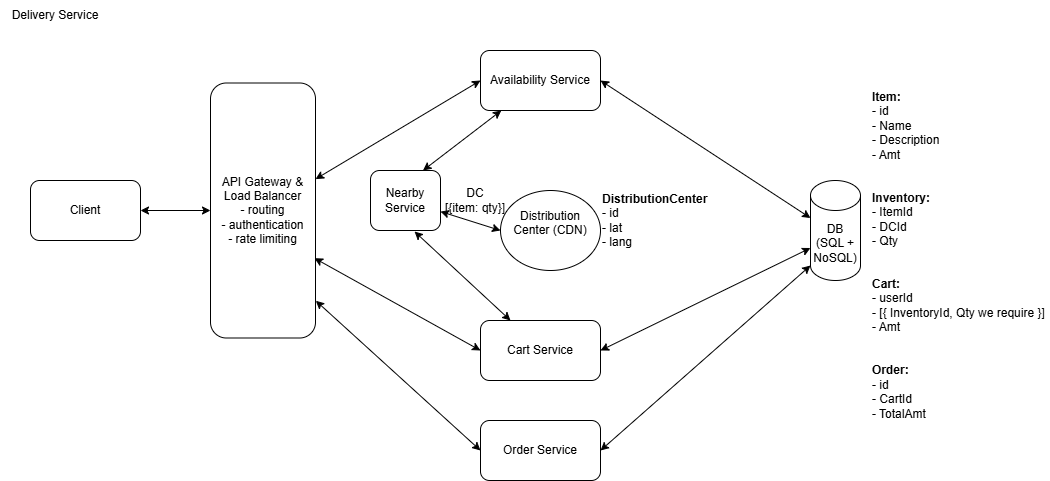

The diagram above was exported from draw.io. Its source (the exported page's mxGraphModel, read from the mxfile embedded in the PNG):
<mxGraphModel dx="772" dy="547" grid="1" gridSize="10" guides="1" tooltips="1" connect="1" arrows="1" fold="1" page="1" pageScale="1" pageWidth="850" pageHeight="1100" math="0" shadow="0">
  <root>
    <mxCell id="0" />
    <mxCell id="1" parent="0" />
    <mxCell id="WGYEj517PNpXNFqzguZz-1" parent="1" style="text;html=1;whiteSpace=wrap;strokeColor=none;fillColor=none;align=center;verticalAlign=middle;rounded=0;" value="Delivery Service" vertex="1">
      <mxGeometry height="30" width="110" x="40" y="90" as="geometry" />
    </mxCell>
    <mxCell id="WGYEj517PNpXNFqzguZz-3" parent="1" style="rounded=1;whiteSpace=wrap;html=1;" value="Client" vertex="1">
      <mxGeometry height="60" width="110" x="70" y="270" as="geometry" />
    </mxCell>
    <mxCell id="WGYEj517PNpXNFqzguZz-4" parent="1" style="rounded=1;whiteSpace=wrap;html=1;" value="API Gateway &amp;amp; Load Balancer&lt;div&gt;- routing&lt;/div&gt;&lt;div&gt;- authentication&lt;/div&gt;&lt;div&gt;- rate limiting&lt;/div&gt;" vertex="1">
      <mxGeometry height="255" width="105" x="250" y="172.5" as="geometry" />
    </mxCell>
    <mxCell id="WGYEj517PNpXNFqzguZz-10" parent="1" style="shape=cylinder3;whiteSpace=wrap;html=1;boundedLbl=1;backgroundOutline=1;size=15;" value="DB (SQL + NoSQL)" vertex="1">
      <mxGeometry height="100" width="50" x="850" y="270" as="geometry" />
    </mxCell>
    <mxCell id="WGYEj517PNpXNFqzguZz-11" parent="1" style="text;html=1;whiteSpace=wrap;strokeColor=none;fillColor=none;align=left;verticalAlign=middle;rounded=0;" value="&lt;b&gt;Item:&lt;/b&gt;&lt;div&gt;- id&lt;/div&gt;&lt;div&gt;- Name&lt;/div&gt;&lt;div&gt;- Description&lt;/div&gt;&lt;div&gt;- Amt&lt;/div&gt;&lt;div&gt;&lt;br&gt;&lt;/div&gt;&lt;div&gt;&lt;br&gt;&lt;/div&gt;&lt;div&gt;&lt;b&gt;Inventory:&lt;/b&gt;&lt;div&gt;- ItemId&lt;/div&gt;&lt;div&gt;- DCId&lt;/div&gt;&lt;div&gt;- Qty&lt;/div&gt;&lt;/div&gt;&lt;div&gt;&lt;br&gt;&lt;/div&gt;&lt;div&gt;&lt;br&gt;&lt;/div&gt;&lt;div&gt;&lt;b&gt;Cart:&lt;/b&gt;&lt;/div&gt;&lt;div&gt;- userId&lt;/div&gt;&lt;div&gt;- [{ InventoryId,&amp;nbsp;&lt;span style=&quot;background-color: transparent; color: light-dark(rgb(0, 0, 0), rgb(255, 255, 255));&quot;&gt;Qty we require }]&lt;/span&gt;&lt;/div&gt;&lt;div&gt;- Amt&lt;/div&gt;&lt;div&gt;&lt;br&gt;&lt;/div&gt;&lt;div&gt;&lt;br&gt;&lt;/div&gt;&lt;div&gt;&lt;b&gt;Order:&lt;/b&gt;&lt;div&gt;- id&lt;/div&gt;&lt;div&gt;- CartId&lt;/div&gt;&lt;/div&gt;&lt;div&gt;- TotalAmt&lt;/div&gt;" vertex="1">
      <mxGeometry height="350" width="180" x="910" y="170" as="geometry" />
    </mxCell>
    <mxCell id="WGYEj517PNpXNFqzguZz-13" parent="1" style="ellipse;whiteSpace=wrap;html=1;" value="Distribution Center (CDN)&lt;div&gt;&lt;br&gt;&lt;/div&gt;" vertex="1">
      <mxGeometry height="80" width="100" x="540" y="280" as="geometry" />
    </mxCell>
    <mxCell id="WGYEj517PNpXNFqzguZz-14" parent="1" style="text;html=1;whiteSpace=wrap;strokeColor=none;fillColor=none;align=left;verticalAlign=middle;rounded=0;" value="&lt;b&gt;DistributionCenter&lt;/b&gt;&lt;div&gt;- id&lt;/div&gt;&lt;div&gt;- lat&lt;/div&gt;&lt;div&gt;- lang&lt;/div&gt;" vertex="1">
      <mxGeometry height="60" width="60" x="640" y="280" as="geometry" />
    </mxCell>
    <mxCell id="WGYEj517PNpXNFqzguZz-18" parent="1" style="rounded=1;whiteSpace=wrap;html=1;" value="Availability Service" vertex="1">
      <mxGeometry height="60" width="120" x="520" y="140" as="geometry" />
    </mxCell>
    <mxCell id="WGYEj517PNpXNFqzguZz-19" parent="1" style="rounded=1;whiteSpace=wrap;html=1;" value="Nearby Service" vertex="1">
      <mxGeometry height="60" width="70" x="410" y="260" as="geometry" />
    </mxCell>
    <mxCell id="WGYEj517PNpXNFqzguZz-22" edge="1" parent="1" source="WGYEj517PNpXNFqzguZz-19" style="endArrow=classic;startArrow=classic;html=1;rounded=0;entryX=0;entryY=0.5;entryDx=0;entryDy=0;" target="WGYEj517PNpXNFqzguZz-13" value="">
      <mxGeometry height="50" relative="1" width="50" as="geometry">
        <mxPoint x="530" y="490" as="sourcePoint" />
        <mxPoint x="600.7106781186548" y="440" as="targetPoint" />
      </mxGeometry>
    </mxCell>
    <mxCell id="WGYEj517PNpXNFqzguZz-23" edge="1" parent="1" source="WGYEj517PNpXNFqzguZz-3" style="endArrow=classic;startArrow=classic;html=1;rounded=0;entryX=0;entryY=0.5;entryDx=0;entryDy=0;exitX=1;exitY=0.5;exitDx=0;exitDy=0;" target="WGYEj517PNpXNFqzguZz-4" value="">
      <mxGeometry height="50" relative="1" width="50" as="geometry">
        <mxPoint x="180" y="310" as="sourcePoint" />
        <mxPoint x="230" y="260" as="targetPoint" />
      </mxGeometry>
    </mxCell>
    <mxCell id="WGYEj517PNpXNFqzguZz-24" edge="1" parent="1" source="WGYEj517PNpXNFqzguZz-4" style="endArrow=classic;startArrow=classic;html=1;rounded=0;entryX=0;entryY=0.5;entryDx=0;entryDy=0;" target="WGYEj517PNpXNFqzguZz-18" value="">
      <mxGeometry height="50" relative="1" width="50" as="geometry">
        <mxPoint x="355" y="350" as="sourcePoint" />
        <mxPoint x="425.71067811865476" y="300" as="targetPoint" />
      </mxGeometry>
    </mxCell>
    <mxCell id="WGYEj517PNpXNFqzguZz-25" edge="1" parent="1" source="WGYEj517PNpXNFqzguZz-18" style="endArrow=classic;startArrow=classic;html=1;rounded=0;exitX=1;exitY=0.5;exitDx=0;exitDy=0;entryX=0;entryY=0;entryDx=0;entryDy=37.5;entryPerimeter=0;" target="WGYEj517PNpXNFqzguZz-10" value="">
      <mxGeometry height="50" relative="1" width="50" as="geometry">
        <mxPoint x="540" y="310" as="sourcePoint" />
        <mxPoint x="590" y="260" as="targetPoint" />
      </mxGeometry>
    </mxCell>
    <mxCell id="WGYEj517PNpXNFqzguZz-26" parent="1" style="text;html=1;whiteSpace=wrap;strokeColor=none;fillColor=none;align=center;verticalAlign=middle;rounded=0;" value="DC&lt;div&gt;[{item: qty}]&lt;/div&gt;" vertex="1">
      <mxGeometry height="40" width="70" x="480" y="270" as="geometry" />
    </mxCell>
    <mxCell id="WGYEj517PNpXNFqzguZz-27" parent="1" style="rounded=1;whiteSpace=wrap;html=1;" value="Cart Service" vertex="1">
      <mxGeometry height="60" width="120" x="520" y="410" as="geometry" />
    </mxCell>
    <mxCell id="WGYEj517PNpXNFqzguZz-34" edge="1" parent="1" source="WGYEj517PNpXNFqzguZz-19" style="endArrow=classic;startArrow=classic;html=1;rounded=0;exitX=0.629;exitY=1.017;exitDx=0;exitDy=0;exitPerimeter=0;entryX=0.25;entryY=0;entryDx=0;entryDy=0;" target="WGYEj517PNpXNFqzguZz-27" value="">
      <mxGeometry height="50" relative="1" width="50" as="geometry">
        <mxPoint x="440" y="450" as="sourcePoint" />
        <mxPoint x="490" y="400" as="targetPoint" />
      </mxGeometry>
    </mxCell>
    <mxCell id="WGYEj517PNpXNFqzguZz-35" edge="1" parent="1" source="WGYEj517PNpXNFqzguZz-27" style="endArrow=classic;startArrow=classic;html=1;rounded=0;exitX=1;exitY=0.5;exitDx=0;exitDy=0;entryX=0;entryY=0;entryDx=0;entryDy=67.5;entryPerimeter=0;" target="WGYEj517PNpXNFqzguZz-10" value="">
      <mxGeometry height="50" relative="1" width="50" as="geometry">
        <mxPoint x="680" y="400" as="sourcePoint" />
        <mxPoint x="890" y="538" as="targetPoint" />
      </mxGeometry>
    </mxCell>
    <mxCell id="WGYEj517PNpXNFqzguZz-36" edge="1" parent="1" source="WGYEj517PNpXNFqzguZz-4" style="endArrow=classic;startArrow=classic;html=1;rounded=0;exitX=0.99;exitY=0.687;exitDx=0;exitDy=0;exitPerimeter=0;entryX=0;entryY=0.5;entryDx=0;entryDy=0;" target="WGYEj517PNpXNFqzguZz-27" value="">
      <mxGeometry height="50" relative="1" width="50" as="geometry">
        <mxPoint x="390" y="440" as="sourcePoint" />
        <mxPoint x="440" y="390" as="targetPoint" />
      </mxGeometry>
    </mxCell>
    <mxCell id="WGYEj517PNpXNFqzguZz-37" edge="1" parent="1" source="WGYEj517PNpXNFqzguZz-19" style="endArrow=classic;startArrow=classic;html=1;rounded=0;exitX=0.75;exitY=0;exitDx=0;exitDy=0;" target="WGYEj517PNpXNFqzguZz-18" value="">
      <mxGeometry height="50" relative="1" width="50" as="geometry">
        <mxPoint x="480" y="260" as="sourcePoint" />
        <mxPoint x="530" y="210" as="targetPoint" />
      </mxGeometry>
    </mxCell>
    <mxCell id="De9SzlWh0m-I5pDASMNL-1" parent="1" style="rounded=1;whiteSpace=wrap;html=1;" value="Order Service" vertex="1">
      <mxGeometry height="60" width="120" x="520" y="510" as="geometry" />
    </mxCell>
    <mxCell id="De9SzlWh0m-I5pDASMNL-2" edge="1" parent="1" source="WGYEj517PNpXNFqzguZz-4" style="endArrow=classic;startArrow=classic;html=1;rounded=0;entryX=0;entryY=0.5;entryDx=0;entryDy=0;exitX=1.003;exitY=0.854;exitDx=0;exitDy=0;exitPerimeter=0;" target="De9SzlWh0m-I5pDASMNL-1" value="">
      <mxGeometry height="50" relative="1" width="50" as="geometry">
        <mxPoint x="370" y="530" as="sourcePoint" />
        <mxPoint x="420" y="480" as="targetPoint" />
      </mxGeometry>
    </mxCell>
    <mxCell id="De9SzlWh0m-I5pDASMNL-3" edge="1" parent="1" source="De9SzlWh0m-I5pDASMNL-1" style="endArrow=classic;startArrow=classic;html=1;rounded=0;exitX=1;exitY=0.5;exitDx=0;exitDy=0;entryX=0;entryY=1;entryDx=0;entryDy=-15;entryPerimeter=0;" target="WGYEj517PNpXNFqzguZz-10" value="">
      <mxGeometry height="50" relative="1" width="50" as="geometry">
        <mxPoint x="660" y="530" as="sourcePoint" />
        <mxPoint x="710" y="480" as="targetPoint" />
      </mxGeometry>
    </mxCell>
  </root>
</mxGraphModel>